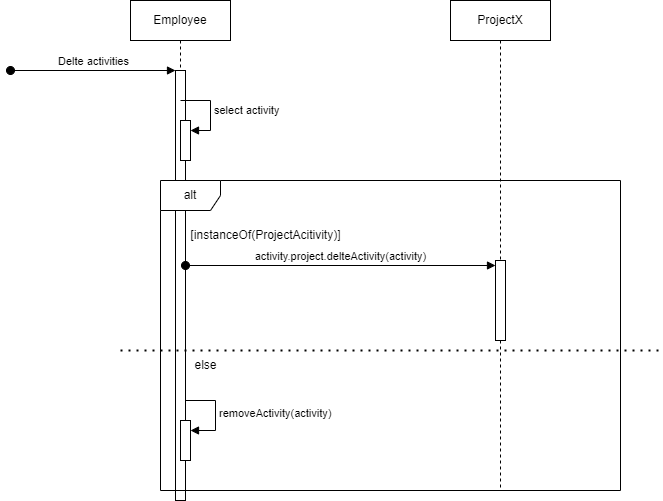

The diagram above was exported from draw.io. Its source (the exported page's mxGraphModel, read from the mxfile embedded in the PNG):
<mxGraphModel dx="774" dy="626" grid="1" gridSize="10" guides="1" tooltips="1" connect="1" arrows="1" fold="1" page="1" pageScale="1" pageWidth="850" pageHeight="1100" math="0" shadow="0">
  <root>
    <mxCell id="0" />
    <mxCell id="1" parent="0" />
    <mxCell id="aM9ryv3xv72pqoxQDRHE-1" value="Employee" style="shape=umlLifeline;perimeter=lifelinePerimeter;whiteSpace=wrap;html=1;container=0;dropTarget=0;collapsible=0;recursiveResize=0;outlineConnect=0;portConstraint=eastwest;newEdgeStyle={&quot;edgeStyle&quot;:&quot;elbowEdgeStyle&quot;,&quot;elbow&quot;:&quot;vertical&quot;,&quot;curved&quot;:0,&quot;rounded&quot;:0};" parent="1" vertex="1">
      <mxGeometry x="130" y="30" width="100" height="500" as="geometry" />
    </mxCell>
    <mxCell id="aM9ryv3xv72pqoxQDRHE-2" value="" style="html=1;points=[];perimeter=orthogonalPerimeter;outlineConnect=0;targetShapes=umlLifeline;portConstraint=eastwest;newEdgeStyle={&quot;edgeStyle&quot;:&quot;elbowEdgeStyle&quot;,&quot;elbow&quot;:&quot;vertical&quot;,&quot;curved&quot;:0,&quot;rounded&quot;:0};" parent="aM9ryv3xv72pqoxQDRHE-1" vertex="1">
      <mxGeometry x="45" y="70" width="10" height="430" as="geometry" />
    </mxCell>
    <mxCell id="aM9ryv3xv72pqoxQDRHE-3" value="Delte activities" style="html=1;verticalAlign=bottom;startArrow=oval;endArrow=block;startSize=8;edgeStyle=elbowEdgeStyle;elbow=vertical;curved=0;rounded=0;" parent="aM9ryv3xv72pqoxQDRHE-1" target="aM9ryv3xv72pqoxQDRHE-2" edge="1">
      <mxGeometry relative="1" as="geometry">
        <mxPoint x="-120" y="70" as="sourcePoint" />
        <mxPoint x="45" y="70.14" as="targetPoint" />
      </mxGeometry>
    </mxCell>
    <mxCell id="_ZHBYIbQKNobUMXnR3C7-9" value="" style="html=1;points=[[0,0,0,0,5],[0,1,0,0,-5],[1,0,0,0,5],[1,1,0,0,-5]];perimeter=orthogonalPerimeter;outlineConnect=0;targetShapes=umlLifeline;portConstraint=eastwest;newEdgeStyle={&quot;curved&quot;:0,&quot;rounded&quot;:0};" parent="aM9ryv3xv72pqoxQDRHE-1" vertex="1">
      <mxGeometry x="50" y="120" width="10" height="40" as="geometry" />
    </mxCell>
    <mxCell id="_ZHBYIbQKNobUMXnR3C7-10" value="select activity" style="html=1;align=left;spacingLeft=2;endArrow=block;rounded=0;edgeStyle=orthogonalEdgeStyle;curved=0;rounded=0;" parent="aM9ryv3xv72pqoxQDRHE-1" target="_ZHBYIbQKNobUMXnR3C7-9" edge="1">
      <mxGeometry relative="1" as="geometry">
        <mxPoint x="50" y="100" as="sourcePoint" />
        <Array as="points">
          <mxPoint x="80" y="130" />
        </Array>
      </mxGeometry>
    </mxCell>
    <mxCell id="PLMixNP9zVYm_wW4tpXz-5" value="ProjectX" style="shape=umlLifeline;perimeter=lifelinePerimeter;whiteSpace=wrap;html=1;container=0;dropTarget=0;collapsible=0;recursiveResize=0;outlineConnect=0;portConstraint=eastwest;newEdgeStyle={&quot;edgeStyle&quot;:&quot;elbowEdgeStyle&quot;,&quot;elbow&quot;:&quot;vertical&quot;,&quot;curved&quot;:0,&quot;rounded&quot;:0};" parent="1" vertex="1">
      <mxGeometry x="450" y="30" width="100" height="490" as="geometry" />
    </mxCell>
    <mxCell id="po1fF_pf0PQWuo3c21JC-8" value="" style="html=1;points=[[0,0,0,0,5],[0,1,0,0,-5],[1,0,0,0,5],[1,1,0,0,-5]];perimeter=orthogonalPerimeter;outlineConnect=0;targetShapes=umlLifeline;portConstraint=eastwest;newEdgeStyle={&quot;curved&quot;:0,&quot;rounded&quot;:0};" parent="PLMixNP9zVYm_wW4tpXz-5" vertex="1">
      <mxGeometry x="45" y="260" width="10" height="80" as="geometry" />
    </mxCell>
    <mxCell id="po1fF_pf0PQWuo3c21JC-9" value="activity.project.delteActivity(activity)" style="html=1;verticalAlign=bottom;startArrow=oval;endArrow=block;startSize=8;curved=0;rounded=0;entryX=0;entryY=0;entryDx=0;entryDy=5;" parent="PLMixNP9zVYm_wW4tpXz-5" target="po1fF_pf0PQWuo3c21JC-8" edge="1">
      <mxGeometry relative="1" as="geometry">
        <mxPoint x="-265" y="265" as="sourcePoint" />
      </mxGeometry>
    </mxCell>
    <mxCell id="po1fF_pf0PQWuo3c21JC-2" value="alt" style="shape=umlFrame;whiteSpace=wrap;html=1;pointerEvents=0;" parent="1" vertex="1">
      <mxGeometry x="160" y="210" width="460" height="310" as="geometry" />
    </mxCell>
    <mxCell id="po1fF_pf0PQWuo3c21JC-3" value="" style="endArrow=none;dashed=1;html=1;dashPattern=1 3;strokeWidth=2;rounded=0;" parent="1" edge="1">
      <mxGeometry width="50" height="50" relative="1" as="geometry">
        <mxPoint x="120" y="380" as="sourcePoint" />
        <mxPoint x="660" y="380" as="targetPoint" />
      </mxGeometry>
    </mxCell>
    <mxCell id="po1fF_pf0PQWuo3c21JC-4" value="else" style="text;html=1;align=center;verticalAlign=middle;resizable=0;points=[];autosize=1;strokeColor=none;fillColor=none;" parent="1" vertex="1">
      <mxGeometry x="180" y="380" width="50" height="30" as="geometry" />
    </mxCell>
    <mxCell id="po1fF_pf0PQWuo3c21JC-5" value="[instanceOf(ProjectAcitivity)]" style="text;html=1;align=center;verticalAlign=middle;resizable=0;points=[];autosize=1;strokeColor=none;fillColor=none;" parent="1" vertex="1">
      <mxGeometry x="180" y="250" width="170" height="30" as="geometry" />
    </mxCell>
    <mxCell id="po1fF_pf0PQWuo3c21JC-15" value="" style="html=1;points=[[0,0,0,0,5],[0,1,0,0,-5],[1,0,0,0,5],[1,1,0,0,-5]];perimeter=orthogonalPerimeter;outlineConnect=0;targetShapes=umlLifeline;portConstraint=eastwest;newEdgeStyle={&quot;curved&quot;:0,&quot;rounded&quot;:0};" parent="1" vertex="1">
      <mxGeometry x="180" y="450" width="10" height="40" as="geometry" />
    </mxCell>
    <mxCell id="po1fF_pf0PQWuo3c21JC-16" value="removeActivity(activity)" style="html=1;align=left;spacingLeft=2;endArrow=block;rounded=0;edgeStyle=orthogonalEdgeStyle;curved=0;rounded=0;" parent="1" target="po1fF_pf0PQWuo3c21JC-15" edge="1">
      <mxGeometry relative="1" as="geometry">
        <mxPoint x="185" y="430" as="sourcePoint" />
        <Array as="points">
          <mxPoint x="215" y="460" />
        </Array>
      </mxGeometry>
    </mxCell>
  </root>
</mxGraphModel>